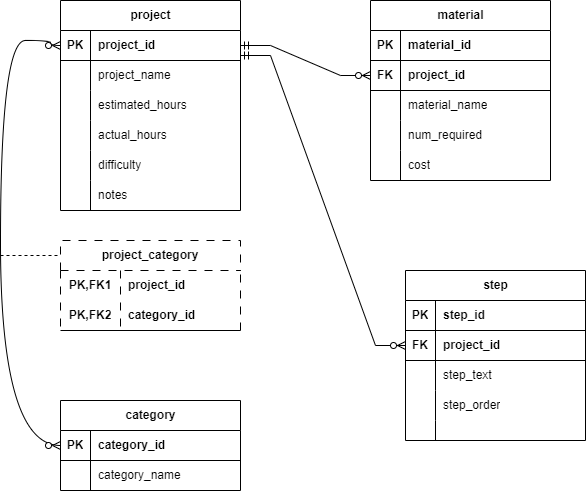

The diagram above was exported from draw.io. Its source (the exported page's mxGraphModel, read from the mxfile embedded in the PNG):
<mxGraphModel dx="1434" dy="780" grid="1" gridSize="10" guides="1" tooltips="1" connect="1" arrows="1" fold="1" page="1" pageScale="1" pageWidth="850" pageHeight="1100" math="0" shadow="0">
  <root>
    <mxCell id="0" />
    <mxCell id="1" parent="0" />
    <mxCell id="nDFk7KkEdviI06ytY1F5-54" value="project" style="shape=table;startSize=30;container=1;collapsible=1;childLayout=tableLayout;fixedRows=1;rowLines=0;fontStyle=1;align=center;resizeLast=1;html=1;" vertex="1" parent="1">
      <mxGeometry x="80" y="40" width="180" height="210" as="geometry" />
    </mxCell>
    <mxCell id="nDFk7KkEdviI06ytY1F5-55" value="" style="shape=tableRow;horizontal=0;startSize=0;swimlaneHead=0;swimlaneBody=0;fillColor=none;collapsible=0;dropTarget=0;points=[[0,0.5],[1,0.5]];portConstraint=eastwest;top=0;left=0;right=0;bottom=1;" vertex="1" parent="nDFk7KkEdviI06ytY1F5-54">
      <mxGeometry y="30" width="180" height="30" as="geometry" />
    </mxCell>
    <mxCell id="nDFk7KkEdviI06ytY1F5-56" value="PK" style="shape=partialRectangle;connectable=0;fillColor=none;top=0;left=0;bottom=0;right=0;fontStyle=1;overflow=hidden;whiteSpace=wrap;html=1;" vertex="1" parent="nDFk7KkEdviI06ytY1F5-55">
      <mxGeometry width="30" height="30" as="geometry">
        <mxRectangle width="30" height="30" as="alternateBounds" />
      </mxGeometry>
    </mxCell>
    <mxCell id="nDFk7KkEdviI06ytY1F5-57" value="project_id" style="shape=partialRectangle;connectable=0;fillColor=none;top=0;left=0;bottom=0;right=0;align=left;spacingLeft=6;fontStyle=1;overflow=hidden;whiteSpace=wrap;html=1;" vertex="1" parent="nDFk7KkEdviI06ytY1F5-55">
      <mxGeometry x="30" width="150" height="30" as="geometry">
        <mxRectangle width="150" height="30" as="alternateBounds" />
      </mxGeometry>
    </mxCell>
    <mxCell id="nDFk7KkEdviI06ytY1F5-58" value="" style="shape=tableRow;horizontal=0;startSize=0;swimlaneHead=0;swimlaneBody=0;fillColor=none;collapsible=0;dropTarget=0;points=[[0,0.5],[1,0.5]];portConstraint=eastwest;top=0;left=0;right=0;bottom=0;" vertex="1" parent="nDFk7KkEdviI06ytY1F5-54">
      <mxGeometry y="60" width="180" height="30" as="geometry" />
    </mxCell>
    <mxCell id="nDFk7KkEdviI06ytY1F5-59" value="" style="shape=partialRectangle;connectable=0;fillColor=none;top=0;left=0;bottom=0;right=0;editable=1;overflow=hidden;whiteSpace=wrap;html=1;" vertex="1" parent="nDFk7KkEdviI06ytY1F5-58">
      <mxGeometry width="30" height="30" as="geometry">
        <mxRectangle width="30" height="30" as="alternateBounds" />
      </mxGeometry>
    </mxCell>
    <mxCell id="nDFk7KkEdviI06ytY1F5-60" value="project_name" style="shape=partialRectangle;connectable=0;fillColor=none;top=0;left=0;bottom=0;right=0;align=left;spacingLeft=6;overflow=hidden;whiteSpace=wrap;html=1;" vertex="1" parent="nDFk7KkEdviI06ytY1F5-58">
      <mxGeometry x="30" width="150" height="30" as="geometry">
        <mxRectangle width="150" height="30" as="alternateBounds" />
      </mxGeometry>
    </mxCell>
    <mxCell id="nDFk7KkEdviI06ytY1F5-61" value="" style="shape=tableRow;horizontal=0;startSize=0;swimlaneHead=0;swimlaneBody=0;fillColor=none;collapsible=0;dropTarget=0;points=[[0,0.5],[1,0.5]];portConstraint=eastwest;top=0;left=0;right=0;bottom=0;" vertex="1" parent="nDFk7KkEdviI06ytY1F5-54">
      <mxGeometry y="90" width="180" height="30" as="geometry" />
    </mxCell>
    <mxCell id="nDFk7KkEdviI06ytY1F5-62" value="" style="shape=partialRectangle;connectable=0;fillColor=none;top=0;left=0;bottom=0;right=0;editable=1;overflow=hidden;whiteSpace=wrap;html=1;" vertex="1" parent="nDFk7KkEdviI06ytY1F5-61">
      <mxGeometry width="30" height="30" as="geometry">
        <mxRectangle width="30" height="30" as="alternateBounds" />
      </mxGeometry>
    </mxCell>
    <mxCell id="nDFk7KkEdviI06ytY1F5-63" value="estimated_hours" style="shape=partialRectangle;connectable=0;fillColor=none;top=0;left=0;bottom=0;right=0;align=left;spacingLeft=6;overflow=hidden;whiteSpace=wrap;html=1;" vertex="1" parent="nDFk7KkEdviI06ytY1F5-61">
      <mxGeometry x="30" width="150" height="30" as="geometry">
        <mxRectangle width="150" height="30" as="alternateBounds" />
      </mxGeometry>
    </mxCell>
    <mxCell id="nDFk7KkEdviI06ytY1F5-64" value="" style="shape=tableRow;horizontal=0;startSize=0;swimlaneHead=0;swimlaneBody=0;fillColor=none;collapsible=0;dropTarget=0;points=[[0,0.5],[1,0.5]];portConstraint=eastwest;top=0;left=0;right=0;bottom=0;" vertex="1" parent="nDFk7KkEdviI06ytY1F5-54">
      <mxGeometry y="120" width="180" height="30" as="geometry" />
    </mxCell>
    <mxCell id="nDFk7KkEdviI06ytY1F5-65" value="" style="shape=partialRectangle;connectable=0;fillColor=none;top=0;left=0;bottom=0;right=0;editable=1;overflow=hidden;whiteSpace=wrap;html=1;" vertex="1" parent="nDFk7KkEdviI06ytY1F5-64">
      <mxGeometry width="30" height="30" as="geometry">
        <mxRectangle width="30" height="30" as="alternateBounds" />
      </mxGeometry>
    </mxCell>
    <mxCell id="nDFk7KkEdviI06ytY1F5-66" value="actual_hours" style="shape=partialRectangle;connectable=0;fillColor=none;top=0;left=0;bottom=0;right=0;align=left;spacingLeft=6;overflow=hidden;whiteSpace=wrap;html=1;" vertex="1" parent="nDFk7KkEdviI06ytY1F5-64">
      <mxGeometry x="30" width="150" height="30" as="geometry">
        <mxRectangle width="150" height="30" as="alternateBounds" />
      </mxGeometry>
    </mxCell>
    <mxCell id="nDFk7KkEdviI06ytY1F5-67" value="" style="shape=tableRow;horizontal=0;startSize=0;swimlaneHead=0;swimlaneBody=0;fillColor=none;collapsible=0;dropTarget=0;points=[[0,0.5],[1,0.5]];portConstraint=eastwest;top=0;left=0;right=0;bottom=0;" vertex="1" parent="nDFk7KkEdviI06ytY1F5-54">
      <mxGeometry y="150" width="180" height="30" as="geometry" />
    </mxCell>
    <mxCell id="nDFk7KkEdviI06ytY1F5-68" value="" style="shape=partialRectangle;connectable=0;fillColor=none;top=0;left=0;bottom=0;right=0;editable=1;overflow=hidden;whiteSpace=wrap;html=1;" vertex="1" parent="nDFk7KkEdviI06ytY1F5-67">
      <mxGeometry width="30" height="30" as="geometry">
        <mxRectangle width="30" height="30" as="alternateBounds" />
      </mxGeometry>
    </mxCell>
    <mxCell id="nDFk7KkEdviI06ytY1F5-69" value="difficulty" style="shape=partialRectangle;connectable=0;fillColor=none;top=0;left=0;bottom=0;right=0;align=left;spacingLeft=6;overflow=hidden;whiteSpace=wrap;html=1;" vertex="1" parent="nDFk7KkEdviI06ytY1F5-67">
      <mxGeometry x="30" width="150" height="30" as="geometry">
        <mxRectangle width="150" height="30" as="alternateBounds" />
      </mxGeometry>
    </mxCell>
    <mxCell id="nDFk7KkEdviI06ytY1F5-70" value="" style="shape=tableRow;horizontal=0;startSize=0;swimlaneHead=0;swimlaneBody=0;fillColor=none;collapsible=0;dropTarget=0;points=[[0,0.5],[1,0.5]];portConstraint=eastwest;top=0;left=0;right=0;bottom=0;" vertex="1" parent="nDFk7KkEdviI06ytY1F5-54">
      <mxGeometry y="180" width="180" height="30" as="geometry" />
    </mxCell>
    <mxCell id="nDFk7KkEdviI06ytY1F5-71" value="" style="shape=partialRectangle;connectable=0;fillColor=none;top=0;left=0;bottom=0;right=0;editable=1;overflow=hidden;whiteSpace=wrap;html=1;" vertex="1" parent="nDFk7KkEdviI06ytY1F5-70">
      <mxGeometry width="30" height="30" as="geometry">
        <mxRectangle width="30" height="30" as="alternateBounds" />
      </mxGeometry>
    </mxCell>
    <mxCell id="nDFk7KkEdviI06ytY1F5-72" value="notes" style="shape=partialRectangle;connectable=0;fillColor=none;top=0;left=0;bottom=0;right=0;align=left;spacingLeft=6;overflow=hidden;whiteSpace=wrap;html=1;" vertex="1" parent="nDFk7KkEdviI06ytY1F5-70">
      <mxGeometry x="30" width="150" height="30" as="geometry">
        <mxRectangle width="150" height="30" as="alternateBounds" />
      </mxGeometry>
    </mxCell>
    <mxCell id="nDFk7KkEdviI06ytY1F5-73" value="material" style="shape=table;startSize=30;container=1;collapsible=1;childLayout=tableLayout;fixedRows=1;rowLines=0;fontStyle=1;align=center;resizeLast=1;html=1;" vertex="1" parent="1">
      <mxGeometry x="390" y="40" width="180" height="180" as="geometry" />
    </mxCell>
    <mxCell id="nDFk7KkEdviI06ytY1F5-74" value="" style="shape=tableRow;horizontal=0;startSize=0;swimlaneHead=0;swimlaneBody=0;fillColor=none;collapsible=0;dropTarget=0;points=[[0,0.5],[1,0.5]];portConstraint=eastwest;top=0;left=0;right=0;bottom=1;" vertex="1" parent="nDFk7KkEdviI06ytY1F5-73">
      <mxGeometry y="30" width="180" height="30" as="geometry" />
    </mxCell>
    <mxCell id="nDFk7KkEdviI06ytY1F5-75" value="PK" style="shape=partialRectangle;connectable=0;fillColor=none;top=0;left=0;bottom=0;right=0;fontStyle=1;overflow=hidden;whiteSpace=wrap;html=1;" vertex="1" parent="nDFk7KkEdviI06ytY1F5-74">
      <mxGeometry width="30" height="30" as="geometry">
        <mxRectangle width="30" height="30" as="alternateBounds" />
      </mxGeometry>
    </mxCell>
    <mxCell id="nDFk7KkEdviI06ytY1F5-76" value="material_id" style="shape=partialRectangle;connectable=0;fillColor=none;top=0;left=0;bottom=0;right=0;align=left;spacingLeft=6;fontStyle=1;overflow=hidden;whiteSpace=wrap;html=1;" vertex="1" parent="nDFk7KkEdviI06ytY1F5-74">
      <mxGeometry x="30" width="150" height="30" as="geometry">
        <mxRectangle width="150" height="30" as="alternateBounds" />
      </mxGeometry>
    </mxCell>
    <mxCell id="nDFk7KkEdviI06ytY1F5-86" value="" style="shape=tableRow;horizontal=0;startSize=0;swimlaneHead=0;swimlaneBody=0;fillColor=none;collapsible=0;dropTarget=0;points=[[0,0.5],[1,0.5]];portConstraint=eastwest;top=0;left=0;right=0;bottom=1;" vertex="1" parent="nDFk7KkEdviI06ytY1F5-73">
      <mxGeometry y="60" width="180" height="30" as="geometry" />
    </mxCell>
    <mxCell id="nDFk7KkEdviI06ytY1F5-87" value="FK" style="shape=partialRectangle;connectable=0;fillColor=none;top=0;left=0;bottom=0;right=0;fontStyle=1;overflow=hidden;whiteSpace=wrap;html=1;" vertex="1" parent="nDFk7KkEdviI06ytY1F5-86">
      <mxGeometry width="30" height="30" as="geometry">
        <mxRectangle width="30" height="30" as="alternateBounds" />
      </mxGeometry>
    </mxCell>
    <mxCell id="nDFk7KkEdviI06ytY1F5-88" value="project_id" style="shape=partialRectangle;connectable=0;fillColor=none;top=0;left=0;bottom=0;right=0;align=left;spacingLeft=6;fontStyle=1;overflow=hidden;whiteSpace=wrap;html=1;" vertex="1" parent="nDFk7KkEdviI06ytY1F5-86">
      <mxGeometry x="30" width="150" height="30" as="geometry">
        <mxRectangle width="150" height="30" as="alternateBounds" />
      </mxGeometry>
    </mxCell>
    <mxCell id="nDFk7KkEdviI06ytY1F5-77" value="" style="shape=tableRow;horizontal=0;startSize=0;swimlaneHead=0;swimlaneBody=0;fillColor=none;collapsible=0;dropTarget=0;points=[[0,0.5],[1,0.5]];portConstraint=eastwest;top=0;left=0;right=0;bottom=0;" vertex="1" parent="nDFk7KkEdviI06ytY1F5-73">
      <mxGeometry y="90" width="180" height="30" as="geometry" />
    </mxCell>
    <mxCell id="nDFk7KkEdviI06ytY1F5-78" value="" style="shape=partialRectangle;connectable=0;fillColor=none;top=0;left=0;bottom=0;right=0;editable=1;overflow=hidden;whiteSpace=wrap;html=1;" vertex="1" parent="nDFk7KkEdviI06ytY1F5-77">
      <mxGeometry width="30" height="30" as="geometry">
        <mxRectangle width="30" height="30" as="alternateBounds" />
      </mxGeometry>
    </mxCell>
    <mxCell id="nDFk7KkEdviI06ytY1F5-79" value="material_name" style="shape=partialRectangle;connectable=0;fillColor=none;top=0;left=0;bottom=0;right=0;align=left;spacingLeft=6;overflow=hidden;whiteSpace=wrap;html=1;" vertex="1" parent="nDFk7KkEdviI06ytY1F5-77">
      <mxGeometry x="30" width="150" height="30" as="geometry">
        <mxRectangle width="150" height="30" as="alternateBounds" />
      </mxGeometry>
    </mxCell>
    <mxCell id="nDFk7KkEdviI06ytY1F5-80" value="" style="shape=tableRow;horizontal=0;startSize=0;swimlaneHead=0;swimlaneBody=0;fillColor=none;collapsible=0;dropTarget=0;points=[[0,0.5],[1,0.5]];portConstraint=eastwest;top=0;left=0;right=0;bottom=0;" vertex="1" parent="nDFk7KkEdviI06ytY1F5-73">
      <mxGeometry y="120" width="180" height="30" as="geometry" />
    </mxCell>
    <mxCell id="nDFk7KkEdviI06ytY1F5-81" value="" style="shape=partialRectangle;connectable=0;fillColor=none;top=0;left=0;bottom=0;right=0;editable=1;overflow=hidden;whiteSpace=wrap;html=1;" vertex="1" parent="nDFk7KkEdviI06ytY1F5-80">
      <mxGeometry width="30" height="30" as="geometry">
        <mxRectangle width="30" height="30" as="alternateBounds" />
      </mxGeometry>
    </mxCell>
    <mxCell id="nDFk7KkEdviI06ytY1F5-82" value="num_required" style="shape=partialRectangle;connectable=0;fillColor=none;top=0;left=0;bottom=0;right=0;align=left;spacingLeft=6;overflow=hidden;whiteSpace=wrap;html=1;" vertex="1" parent="nDFk7KkEdviI06ytY1F5-80">
      <mxGeometry x="30" width="150" height="30" as="geometry">
        <mxRectangle width="150" height="30" as="alternateBounds" />
      </mxGeometry>
    </mxCell>
    <mxCell id="nDFk7KkEdviI06ytY1F5-83" value="" style="shape=tableRow;horizontal=0;startSize=0;swimlaneHead=0;swimlaneBody=0;fillColor=none;collapsible=0;dropTarget=0;points=[[0,0.5],[1,0.5]];portConstraint=eastwest;top=0;left=0;right=0;bottom=0;" vertex="1" parent="nDFk7KkEdviI06ytY1F5-73">
      <mxGeometry y="150" width="180" height="30" as="geometry" />
    </mxCell>
    <mxCell id="nDFk7KkEdviI06ytY1F5-84" value="" style="shape=partialRectangle;connectable=0;fillColor=none;top=0;left=0;bottom=0;right=0;editable=1;overflow=hidden;whiteSpace=wrap;html=1;" vertex="1" parent="nDFk7KkEdviI06ytY1F5-83">
      <mxGeometry width="30" height="30" as="geometry">
        <mxRectangle width="30" height="30" as="alternateBounds" />
      </mxGeometry>
    </mxCell>
    <mxCell id="nDFk7KkEdviI06ytY1F5-85" value="cost" style="shape=partialRectangle;connectable=0;fillColor=none;top=0;left=0;bottom=0;right=0;align=left;spacingLeft=6;overflow=hidden;whiteSpace=wrap;html=1;" vertex="1" parent="nDFk7KkEdviI06ytY1F5-83">
      <mxGeometry x="30" width="150" height="30" as="geometry">
        <mxRectangle width="150" height="30" as="alternateBounds" />
      </mxGeometry>
    </mxCell>
    <mxCell id="nDFk7KkEdviI06ytY1F5-89" value="step" style="shape=table;startSize=30;container=1;collapsible=1;childLayout=tableLayout;fixedRows=1;rowLines=0;fontStyle=1;align=center;resizeLast=1;html=1;" vertex="1" parent="1">
      <mxGeometry x="425" y="310" width="180" height="170" as="geometry" />
    </mxCell>
    <mxCell id="nDFk7KkEdviI06ytY1F5-90" value="" style="shape=tableRow;horizontal=0;startSize=0;swimlaneHead=0;swimlaneBody=0;fillColor=none;collapsible=0;dropTarget=0;points=[[0,0.5],[1,0.5]];portConstraint=eastwest;top=0;left=0;right=0;bottom=1;" vertex="1" parent="nDFk7KkEdviI06ytY1F5-89">
      <mxGeometry y="30" width="180" height="30" as="geometry" />
    </mxCell>
    <mxCell id="nDFk7KkEdviI06ytY1F5-91" value="PK" style="shape=partialRectangle;connectable=0;fillColor=none;top=0;left=0;bottom=0;right=0;fontStyle=1;overflow=hidden;whiteSpace=wrap;html=1;" vertex="1" parent="nDFk7KkEdviI06ytY1F5-90">
      <mxGeometry width="30" height="30" as="geometry">
        <mxRectangle width="30" height="30" as="alternateBounds" />
      </mxGeometry>
    </mxCell>
    <mxCell id="nDFk7KkEdviI06ytY1F5-92" value="step_id" style="shape=partialRectangle;connectable=0;fillColor=none;top=0;left=0;bottom=0;right=0;align=left;spacingLeft=6;fontStyle=1;overflow=hidden;whiteSpace=wrap;html=1;" vertex="1" parent="nDFk7KkEdviI06ytY1F5-90">
      <mxGeometry x="30" width="150" height="30" as="geometry">
        <mxRectangle width="150" height="30" as="alternateBounds" />
      </mxGeometry>
    </mxCell>
    <mxCell id="nDFk7KkEdviI06ytY1F5-102" value="" style="shape=tableRow;horizontal=0;startSize=0;swimlaneHead=0;swimlaneBody=0;fillColor=none;collapsible=0;dropTarget=0;points=[[0,0.5],[1,0.5]];portConstraint=eastwest;top=0;left=0;right=0;bottom=1;" vertex="1" parent="nDFk7KkEdviI06ytY1F5-89">
      <mxGeometry y="60" width="180" height="30" as="geometry" />
    </mxCell>
    <mxCell id="nDFk7KkEdviI06ytY1F5-103" value="FK" style="shape=partialRectangle;connectable=0;fillColor=none;top=0;left=0;bottom=0;right=0;fontStyle=1;overflow=hidden;whiteSpace=wrap;html=1;" vertex="1" parent="nDFk7KkEdviI06ytY1F5-102">
      <mxGeometry width="30" height="30" as="geometry">
        <mxRectangle width="30" height="30" as="alternateBounds" />
      </mxGeometry>
    </mxCell>
    <mxCell id="nDFk7KkEdviI06ytY1F5-104" value="project_id" style="shape=partialRectangle;connectable=0;fillColor=none;top=0;left=0;bottom=0;right=0;align=left;spacingLeft=6;fontStyle=1;overflow=hidden;whiteSpace=wrap;html=1;" vertex="1" parent="nDFk7KkEdviI06ytY1F5-102">
      <mxGeometry x="30" width="150" height="30" as="geometry">
        <mxRectangle width="150" height="30" as="alternateBounds" />
      </mxGeometry>
    </mxCell>
    <mxCell id="nDFk7KkEdviI06ytY1F5-93" value="" style="shape=tableRow;horizontal=0;startSize=0;swimlaneHead=0;swimlaneBody=0;fillColor=none;collapsible=0;dropTarget=0;points=[[0,0.5],[1,0.5]];portConstraint=eastwest;top=0;left=0;right=0;bottom=0;" vertex="1" parent="nDFk7KkEdviI06ytY1F5-89">
      <mxGeometry y="90" width="180" height="30" as="geometry" />
    </mxCell>
    <mxCell id="nDFk7KkEdviI06ytY1F5-94" value="" style="shape=partialRectangle;connectable=0;fillColor=none;top=0;left=0;bottom=0;right=0;editable=1;overflow=hidden;whiteSpace=wrap;html=1;" vertex="1" parent="nDFk7KkEdviI06ytY1F5-93">
      <mxGeometry width="30" height="30" as="geometry">
        <mxRectangle width="30" height="30" as="alternateBounds" />
      </mxGeometry>
    </mxCell>
    <mxCell id="nDFk7KkEdviI06ytY1F5-95" value="step_text" style="shape=partialRectangle;connectable=0;fillColor=none;top=0;left=0;bottom=0;right=0;align=left;spacingLeft=6;overflow=hidden;whiteSpace=wrap;html=1;" vertex="1" parent="nDFk7KkEdviI06ytY1F5-93">
      <mxGeometry x="30" width="150" height="30" as="geometry">
        <mxRectangle width="150" height="30" as="alternateBounds" />
      </mxGeometry>
    </mxCell>
    <mxCell id="nDFk7KkEdviI06ytY1F5-96" value="" style="shape=tableRow;horizontal=0;startSize=0;swimlaneHead=0;swimlaneBody=0;fillColor=none;collapsible=0;dropTarget=0;points=[[0,0.5],[1,0.5]];portConstraint=eastwest;top=0;left=0;right=0;bottom=0;" vertex="1" parent="nDFk7KkEdviI06ytY1F5-89">
      <mxGeometry y="120" width="180" height="30" as="geometry" />
    </mxCell>
    <mxCell id="nDFk7KkEdviI06ytY1F5-97" value="" style="shape=partialRectangle;connectable=0;fillColor=none;top=0;left=0;bottom=0;right=0;editable=1;overflow=hidden;whiteSpace=wrap;html=1;" vertex="1" parent="nDFk7KkEdviI06ytY1F5-96">
      <mxGeometry width="30" height="30" as="geometry">
        <mxRectangle width="30" height="30" as="alternateBounds" />
      </mxGeometry>
    </mxCell>
    <mxCell id="nDFk7KkEdviI06ytY1F5-98" value="step_order" style="shape=partialRectangle;connectable=0;fillColor=none;top=0;left=0;bottom=0;right=0;align=left;spacingLeft=6;overflow=hidden;whiteSpace=wrap;html=1;" vertex="1" parent="nDFk7KkEdviI06ytY1F5-96">
      <mxGeometry x="30" width="150" height="30" as="geometry">
        <mxRectangle width="150" height="30" as="alternateBounds" />
      </mxGeometry>
    </mxCell>
    <mxCell id="nDFk7KkEdviI06ytY1F5-99" value="" style="shape=tableRow;horizontal=0;startSize=0;swimlaneHead=0;swimlaneBody=0;fillColor=none;collapsible=0;dropTarget=0;points=[[0,0.5],[1,0.5]];portConstraint=eastwest;top=0;left=0;right=0;bottom=0;" vertex="1" parent="nDFk7KkEdviI06ytY1F5-89">
      <mxGeometry y="150" width="180" height="20" as="geometry" />
    </mxCell>
    <mxCell id="nDFk7KkEdviI06ytY1F5-100" value="" style="shape=partialRectangle;connectable=0;fillColor=none;top=0;left=0;bottom=0;right=0;editable=1;overflow=hidden;whiteSpace=wrap;html=1;" vertex="1" parent="nDFk7KkEdviI06ytY1F5-99">
      <mxGeometry width="30" height="20" as="geometry">
        <mxRectangle width="30" height="20" as="alternateBounds" />
      </mxGeometry>
    </mxCell>
    <mxCell id="nDFk7KkEdviI06ytY1F5-101" value="" style="shape=partialRectangle;connectable=0;fillColor=none;top=0;left=0;bottom=0;right=0;align=left;spacingLeft=6;overflow=hidden;whiteSpace=wrap;html=1;" vertex="1" parent="nDFk7KkEdviI06ytY1F5-99">
      <mxGeometry x="30" width="150" height="20" as="geometry">
        <mxRectangle width="150" height="20" as="alternateBounds" />
      </mxGeometry>
    </mxCell>
    <mxCell id="nDFk7KkEdviI06ytY1F5-118" value="project_category" style="shape=table;startSize=30;container=1;collapsible=1;childLayout=tableLayout;fixedRows=1;rowLines=0;fontStyle=1;align=center;resizeLast=1;html=1;whiteSpace=wrap;dashed=1;dashPattern=8 8;" vertex="1" parent="1">
      <mxGeometry x="80" y="280" width="180" height="90" as="geometry" />
    </mxCell>
    <mxCell id="nDFk7KkEdviI06ytY1F5-119" value="" style="shape=tableRow;horizontal=0;startSize=0;swimlaneHead=0;swimlaneBody=0;fillColor=none;collapsible=0;dropTarget=0;points=[[0,0.5],[1,0.5]];portConstraint=eastwest;top=0;left=0;right=0;bottom=0;html=1;" vertex="1" parent="nDFk7KkEdviI06ytY1F5-118">
      <mxGeometry y="30" width="180" height="30" as="geometry" />
    </mxCell>
    <mxCell id="nDFk7KkEdviI06ytY1F5-120" value="PK,FK1" style="shape=partialRectangle;connectable=0;fillColor=none;top=0;left=0;bottom=0;right=0;fontStyle=1;overflow=hidden;html=1;whiteSpace=wrap;" vertex="1" parent="nDFk7KkEdviI06ytY1F5-119">
      <mxGeometry width="60" height="30" as="geometry">
        <mxRectangle width="60" height="30" as="alternateBounds" />
      </mxGeometry>
    </mxCell>
    <mxCell id="nDFk7KkEdviI06ytY1F5-121" value="project_id" style="shape=partialRectangle;connectable=0;fillColor=none;top=0;left=0;bottom=0;right=0;align=left;spacingLeft=6;fontStyle=1;overflow=hidden;html=1;whiteSpace=wrap;" vertex="1" parent="nDFk7KkEdviI06ytY1F5-119">
      <mxGeometry x="60" width="120" height="30" as="geometry">
        <mxRectangle width="120" height="30" as="alternateBounds" />
      </mxGeometry>
    </mxCell>
    <mxCell id="nDFk7KkEdviI06ytY1F5-122" value="" style="shape=tableRow;horizontal=0;startSize=0;swimlaneHead=0;swimlaneBody=0;fillColor=none;collapsible=0;dropTarget=0;points=[[0,0.5],[1,0.5]];portConstraint=eastwest;top=0;left=0;right=0;bottom=1;html=1;" vertex="1" parent="nDFk7KkEdviI06ytY1F5-118">
      <mxGeometry y="60" width="180" height="30" as="geometry" />
    </mxCell>
    <mxCell id="nDFk7KkEdviI06ytY1F5-123" value="PK,FK2" style="shape=partialRectangle;connectable=0;fillColor=none;top=0;left=0;bottom=0;right=0;fontStyle=1;overflow=hidden;html=1;whiteSpace=wrap;" vertex="1" parent="nDFk7KkEdviI06ytY1F5-122">
      <mxGeometry width="60" height="30" as="geometry">
        <mxRectangle width="60" height="30" as="alternateBounds" />
      </mxGeometry>
    </mxCell>
    <mxCell id="nDFk7KkEdviI06ytY1F5-124" value="category_id" style="shape=partialRectangle;connectable=0;fillColor=none;top=0;left=0;bottom=0;right=0;align=left;spacingLeft=6;fontStyle=1;overflow=hidden;html=1;whiteSpace=wrap;" vertex="1" parent="nDFk7KkEdviI06ytY1F5-122">
      <mxGeometry x="60" width="120" height="30" as="geometry">
        <mxRectangle width="120" height="30" as="alternateBounds" />
      </mxGeometry>
    </mxCell>
    <mxCell id="nDFk7KkEdviI06ytY1F5-131" value="category" style="shape=table;startSize=30;container=1;collapsible=1;childLayout=tableLayout;fixedRows=1;rowLines=0;fontStyle=1;align=center;resizeLast=1;html=1;" vertex="1" parent="1">
      <mxGeometry x="80" y="440" width="180" height="90" as="geometry" />
    </mxCell>
    <mxCell id="nDFk7KkEdviI06ytY1F5-132" value="" style="shape=tableRow;horizontal=0;startSize=0;swimlaneHead=0;swimlaneBody=0;fillColor=none;collapsible=0;dropTarget=0;points=[[0,0.5],[1,0.5]];portConstraint=eastwest;top=0;left=0;right=0;bottom=1;" vertex="1" parent="nDFk7KkEdviI06ytY1F5-131">
      <mxGeometry y="30" width="180" height="30" as="geometry" />
    </mxCell>
    <mxCell id="nDFk7KkEdviI06ytY1F5-133" value="PK" style="shape=partialRectangle;connectable=0;fillColor=none;top=0;left=0;bottom=0;right=0;fontStyle=1;overflow=hidden;whiteSpace=wrap;html=1;" vertex="1" parent="nDFk7KkEdviI06ytY1F5-132">
      <mxGeometry width="30" height="30" as="geometry">
        <mxRectangle width="30" height="30" as="alternateBounds" />
      </mxGeometry>
    </mxCell>
    <mxCell id="nDFk7KkEdviI06ytY1F5-134" value="category_id" style="shape=partialRectangle;connectable=0;fillColor=none;top=0;left=0;bottom=0;right=0;align=left;spacingLeft=6;fontStyle=1;overflow=hidden;whiteSpace=wrap;html=1;" vertex="1" parent="nDFk7KkEdviI06ytY1F5-132">
      <mxGeometry x="30" width="150" height="30" as="geometry">
        <mxRectangle width="150" height="30" as="alternateBounds" />
      </mxGeometry>
    </mxCell>
    <mxCell id="nDFk7KkEdviI06ytY1F5-135" value="" style="shape=tableRow;horizontal=0;startSize=0;swimlaneHead=0;swimlaneBody=0;fillColor=none;collapsible=0;dropTarget=0;points=[[0,0.5],[1,0.5]];portConstraint=eastwest;top=0;left=0;right=0;bottom=0;" vertex="1" parent="nDFk7KkEdviI06ytY1F5-131">
      <mxGeometry y="60" width="180" height="30" as="geometry" />
    </mxCell>
    <mxCell id="nDFk7KkEdviI06ytY1F5-136" value="" style="shape=partialRectangle;connectable=0;fillColor=none;top=0;left=0;bottom=0;right=0;editable=1;overflow=hidden;whiteSpace=wrap;html=1;" vertex="1" parent="nDFk7KkEdviI06ytY1F5-135">
      <mxGeometry width="30" height="30" as="geometry">
        <mxRectangle width="30" height="30" as="alternateBounds" />
      </mxGeometry>
    </mxCell>
    <mxCell id="nDFk7KkEdviI06ytY1F5-137" value="category_name" style="shape=partialRectangle;connectable=0;fillColor=none;top=0;left=0;bottom=0;right=0;align=left;spacingLeft=6;overflow=hidden;whiteSpace=wrap;html=1;" vertex="1" parent="nDFk7KkEdviI06ytY1F5-135">
      <mxGeometry x="30" width="150" height="30" as="geometry">
        <mxRectangle width="150" height="30" as="alternateBounds" />
      </mxGeometry>
    </mxCell>
    <mxCell id="nDFk7KkEdviI06ytY1F5-150" value="" style="edgeStyle=orthogonalEdgeStyle;fontSize=12;html=1;endArrow=ERzeroToMany;endFill=1;startArrow=ERzeroToMany;rounded=0;curved=1;entryX=0;entryY=0.5;entryDx=0;entryDy=0;exitX=0;exitY=0.5;exitDx=0;exitDy=0;" edge="1" parent="1" source="nDFk7KkEdviI06ytY1F5-132" target="nDFk7KkEdviI06ytY1F5-55">
      <mxGeometry width="100" height="100" relative="1" as="geometry">
        <mxPoint x="40" y="475" as="sourcePoint" />
        <mxPoint x="70" y="90" as="targetPoint" />
        <Array as="points">
          <mxPoint x="20" y="485" />
          <mxPoint x="20" y="80" />
          <mxPoint x="70" y="80" />
          <mxPoint x="70" y="85" />
        </Array>
      </mxGeometry>
    </mxCell>
    <mxCell id="nDFk7KkEdviI06ytY1F5-152" value="" style="line;strokeWidth=1;rotatable=0;dashed=1;labelPosition=right;align=left;verticalAlign=middle;spacingTop=0;spacingLeft=6;points=[];portConstraint=eastwest;" vertex="1" parent="1">
      <mxGeometry x="20" y="290" width="60" height="10" as="geometry" />
    </mxCell>
    <mxCell id="nDFk7KkEdviI06ytY1F5-153" value="" style="edgeStyle=entityRelationEdgeStyle;fontSize=12;html=1;endArrow=ERzeroToMany;startArrow=ERmandOne;rounded=0;exitX=1;exitY=0.5;exitDx=0;exitDy=0;entryX=0;entryY=0.5;entryDx=0;entryDy=0;" edge="1" parent="1" source="nDFk7KkEdviI06ytY1F5-55" target="nDFk7KkEdviI06ytY1F5-86">
      <mxGeometry width="100" height="100" relative="1" as="geometry">
        <mxPoint x="290" y="190" as="sourcePoint" />
        <mxPoint x="390" y="90" as="targetPoint" />
      </mxGeometry>
    </mxCell>
    <mxCell id="nDFk7KkEdviI06ytY1F5-154" value="" style="edgeStyle=entityRelationEdgeStyle;fontSize=12;html=1;endArrow=ERzeroToMany;startArrow=ERmandOne;rounded=0;exitX=1;exitY=0.5;exitDx=0;exitDy=0;entryX=0;entryY=0.5;entryDx=0;entryDy=0;" edge="1" parent="1" target="nDFk7KkEdviI06ytY1F5-102">
      <mxGeometry width="100" height="100" relative="1" as="geometry">
        <mxPoint x="260" y="95" as="sourcePoint" />
        <mxPoint x="390" y="100" as="targetPoint" />
      </mxGeometry>
    </mxCell>
  </root>
</mxGraphModel>